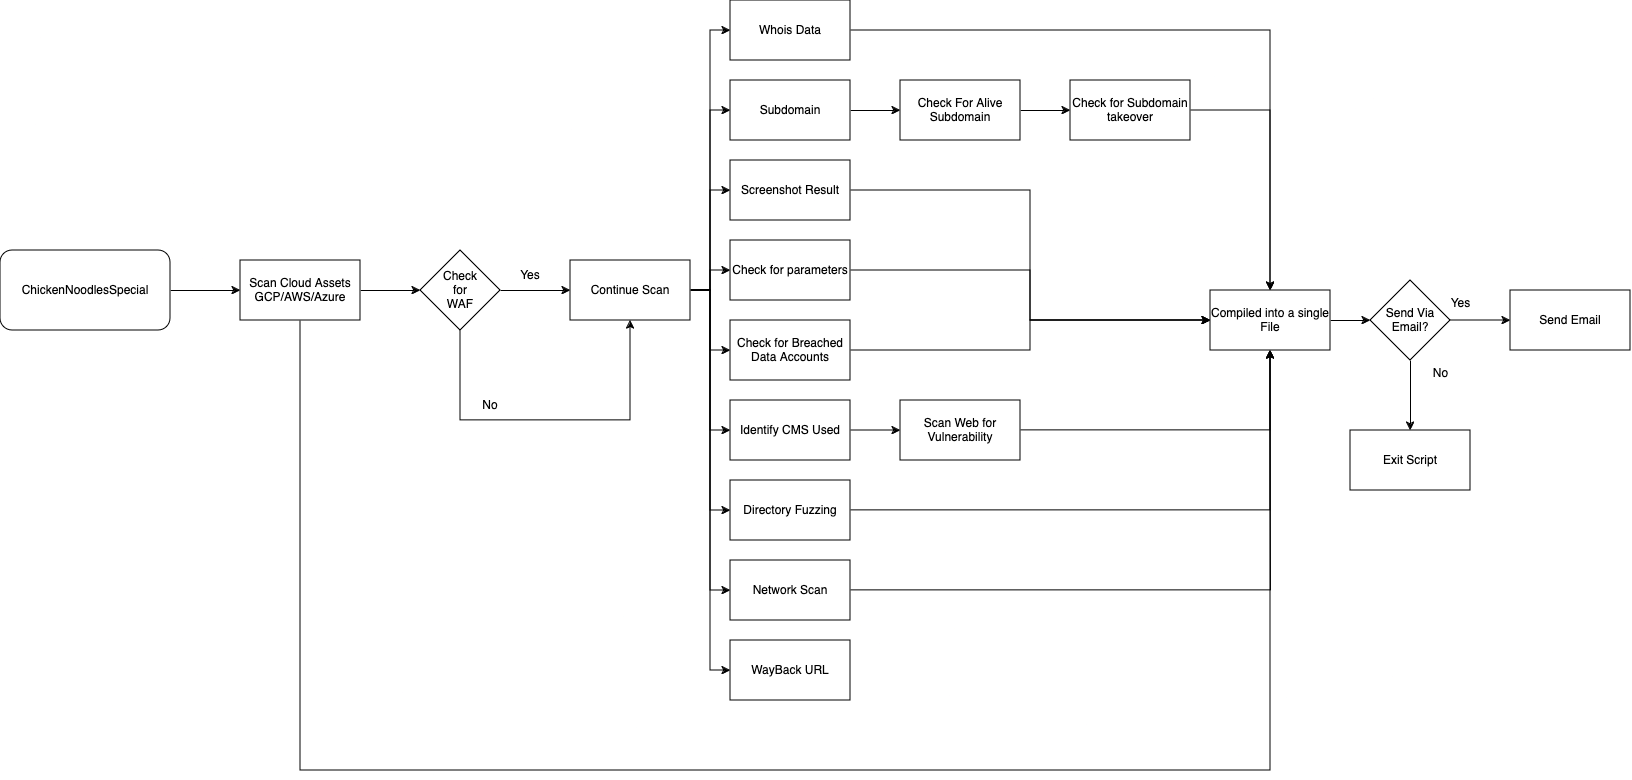

The diagram above was exported from draw.io. Its source (the exported page's mxGraphModel, read from the mxfile embedded in the PNG):
<mxGraphModel dx="2318" dy="988" grid="1" gridSize="10" guides="1" tooltips="1" connect="1" arrows="1" fold="1" page="1" pageScale="1" pageWidth="850" pageHeight="1100" math="0" shadow="0">
  <root>
    <mxCell id="0" />
    <mxCell id="1" parent="0" />
    <mxCell id="46LjZgi2C2TFHw8h0OPE-7" style="edgeStyle=orthogonalEdgeStyle;rounded=0;orthogonalLoop=1;jettySize=auto;html=1;exitX=1;exitY=0.5;exitDx=0;exitDy=0;" edge="1" parent="1" source="46LjZgi2C2TFHw8h0OPE-3" target="46LjZgi2C2TFHw8h0OPE-6">
      <mxGeometry relative="1" as="geometry" />
    </mxCell>
    <mxCell id="46LjZgi2C2TFHw8h0OPE-3" value="ChickenNoodlesSpecial" style="rounded=1;whiteSpace=wrap;html=1;" vertex="1" parent="1">
      <mxGeometry x="-130" y="310" width="170" height="80" as="geometry" />
    </mxCell>
    <mxCell id="46LjZgi2C2TFHw8h0OPE-40" style="edgeStyle=orthogonalEdgeStyle;rounded=0;orthogonalLoop=1;jettySize=auto;html=1;exitX=1;exitY=0.5;exitDx=0;exitDy=0;" edge="1" parent="1" source="46LjZgi2C2TFHw8h0OPE-6" target="46LjZgi2C2TFHw8h0OPE-39">
      <mxGeometry relative="1" as="geometry" />
    </mxCell>
    <mxCell id="46LjZgi2C2TFHw8h0OPE-64" style="edgeStyle=orthogonalEdgeStyle;rounded=0;orthogonalLoop=1;jettySize=auto;html=1;exitX=0.5;exitY=1;exitDx=0;exitDy=0;entryX=0.5;entryY=1;entryDx=0;entryDy=0;" edge="1" parent="1" source="46LjZgi2C2TFHw8h0OPE-6" target="46LjZgi2C2TFHw8h0OPE-45">
      <mxGeometry relative="1" as="geometry">
        <Array as="points">
          <mxPoint x="170" y="830" />
          <mxPoint x="1140" y="830" />
        </Array>
      </mxGeometry>
    </mxCell>
    <mxCell id="46LjZgi2C2TFHw8h0OPE-6" value="&lt;div&gt;Scan Cloud Assets&lt;/div&gt;&lt;div&gt;GCP/AWS/Azure&lt;br&gt;&lt;/div&gt;" style="rounded=0;whiteSpace=wrap;html=1;" vertex="1" parent="1">
      <mxGeometry x="110" y="320" width="120" height="60" as="geometry" />
    </mxCell>
    <mxCell id="46LjZgi2C2TFHw8h0OPE-29" style="edgeStyle=orthogonalEdgeStyle;rounded=0;orthogonalLoop=1;jettySize=auto;html=1;exitX=1;exitY=0.5;exitDx=0;exitDy=0;entryX=0;entryY=0.5;entryDx=0;entryDy=0;" edge="1" parent="1" source="46LjZgi2C2TFHw8h0OPE-12" target="46LjZgi2C2TFHw8h0OPE-15">
      <mxGeometry relative="1" as="geometry" />
    </mxCell>
    <mxCell id="46LjZgi2C2TFHw8h0OPE-31" style="edgeStyle=orthogonalEdgeStyle;rounded=0;orthogonalLoop=1;jettySize=auto;html=1;exitX=1;exitY=0.5;exitDx=0;exitDy=0;entryX=0;entryY=0.5;entryDx=0;entryDy=0;" edge="1" parent="1" source="46LjZgi2C2TFHw8h0OPE-12" target="46LjZgi2C2TFHw8h0OPE-16">
      <mxGeometry relative="1" as="geometry" />
    </mxCell>
    <mxCell id="46LjZgi2C2TFHw8h0OPE-32" style="edgeStyle=orthogonalEdgeStyle;rounded=0;orthogonalLoop=1;jettySize=auto;html=1;exitX=1;exitY=0.5;exitDx=0;exitDy=0;entryX=0;entryY=0.5;entryDx=0;entryDy=0;" edge="1" parent="1" source="46LjZgi2C2TFHw8h0OPE-12" target="46LjZgi2C2TFHw8h0OPE-21">
      <mxGeometry relative="1" as="geometry" />
    </mxCell>
    <mxCell id="46LjZgi2C2TFHw8h0OPE-33" style="edgeStyle=orthogonalEdgeStyle;rounded=0;orthogonalLoop=1;jettySize=auto;html=1;exitX=1;exitY=0.5;exitDx=0;exitDy=0;" edge="1" parent="1" source="46LjZgi2C2TFHw8h0OPE-12" target="46LjZgi2C2TFHw8h0OPE-22">
      <mxGeometry relative="1" as="geometry" />
    </mxCell>
    <mxCell id="46LjZgi2C2TFHw8h0OPE-34" style="edgeStyle=orthogonalEdgeStyle;rounded=0;orthogonalLoop=1;jettySize=auto;html=1;exitX=1;exitY=0.5;exitDx=0;exitDy=0;entryX=0;entryY=0.5;entryDx=0;entryDy=0;" edge="1" parent="1" source="46LjZgi2C2TFHw8h0OPE-12" target="46LjZgi2C2TFHw8h0OPE-23">
      <mxGeometry relative="1" as="geometry" />
    </mxCell>
    <mxCell id="46LjZgi2C2TFHw8h0OPE-35" style="edgeStyle=orthogonalEdgeStyle;rounded=0;orthogonalLoop=1;jettySize=auto;html=1;exitX=1;exitY=0.5;exitDx=0;exitDy=0;entryX=0;entryY=0.5;entryDx=0;entryDy=0;" edge="1" parent="1" source="46LjZgi2C2TFHw8h0OPE-12" target="46LjZgi2C2TFHw8h0OPE-24">
      <mxGeometry relative="1" as="geometry" />
    </mxCell>
    <mxCell id="46LjZgi2C2TFHw8h0OPE-36" style="edgeStyle=orthogonalEdgeStyle;rounded=0;orthogonalLoop=1;jettySize=auto;html=1;exitX=1;exitY=0.5;exitDx=0;exitDy=0;entryX=0;entryY=0.5;entryDx=0;entryDy=0;" edge="1" parent="1" source="46LjZgi2C2TFHw8h0OPE-12" target="46LjZgi2C2TFHw8h0OPE-27">
      <mxGeometry relative="1" as="geometry" />
    </mxCell>
    <mxCell id="46LjZgi2C2TFHw8h0OPE-37" style="edgeStyle=orthogonalEdgeStyle;rounded=0;orthogonalLoop=1;jettySize=auto;html=1;exitX=1;exitY=0.5;exitDx=0;exitDy=0;entryX=0;entryY=0.5;entryDx=0;entryDy=0;" edge="1" parent="1" source="46LjZgi2C2TFHw8h0OPE-12" target="46LjZgi2C2TFHw8h0OPE-28">
      <mxGeometry relative="1" as="geometry" />
    </mxCell>
    <mxCell id="46LjZgi2C2TFHw8h0OPE-66" style="edgeStyle=orthogonalEdgeStyle;rounded=0;orthogonalLoop=1;jettySize=auto;html=1;exitX=1;exitY=0.5;exitDx=0;exitDy=0;entryX=0;entryY=0.5;entryDx=0;entryDy=0;" edge="1" parent="1" source="46LjZgi2C2TFHw8h0OPE-12" target="46LjZgi2C2TFHw8h0OPE-65">
      <mxGeometry relative="1" as="geometry" />
    </mxCell>
    <mxCell id="46LjZgi2C2TFHw8h0OPE-12" value="&lt;div&gt;Continue Scan&lt;/div&gt;" style="rounded=0;whiteSpace=wrap;html=1;" vertex="1" parent="1">
      <mxGeometry x="440" y="320" width="120" height="60" as="geometry" />
    </mxCell>
    <mxCell id="46LjZgi2C2TFHw8h0OPE-46" style="edgeStyle=orthogonalEdgeStyle;rounded=0;orthogonalLoop=1;jettySize=auto;html=1;exitX=1;exitY=0.5;exitDx=0;exitDy=0;entryX=0.5;entryY=0;entryDx=0;entryDy=0;" edge="1" parent="1" source="46LjZgi2C2TFHw8h0OPE-15" target="46LjZgi2C2TFHw8h0OPE-45">
      <mxGeometry relative="1" as="geometry" />
    </mxCell>
    <mxCell id="46LjZgi2C2TFHw8h0OPE-15" value="Whois Data" style="rounded=0;whiteSpace=wrap;html=1;" vertex="1" parent="1">
      <mxGeometry x="600" y="60" width="120" height="60" as="geometry" />
    </mxCell>
    <mxCell id="46LjZgi2C2TFHw8h0OPE-19" style="edgeStyle=orthogonalEdgeStyle;rounded=0;orthogonalLoop=1;jettySize=auto;html=1;exitX=1;exitY=0.5;exitDx=0;exitDy=0;entryX=0;entryY=0.5;entryDx=0;entryDy=0;" edge="1" parent="1" source="46LjZgi2C2TFHw8h0OPE-16" target="46LjZgi2C2TFHw8h0OPE-17">
      <mxGeometry relative="1" as="geometry" />
    </mxCell>
    <mxCell id="46LjZgi2C2TFHw8h0OPE-16" value="Subdomain" style="rounded=0;whiteSpace=wrap;html=1;" vertex="1" parent="1">
      <mxGeometry x="600" y="140" width="120" height="60" as="geometry" />
    </mxCell>
    <mxCell id="46LjZgi2C2TFHw8h0OPE-20" style="edgeStyle=orthogonalEdgeStyle;rounded=0;orthogonalLoop=1;jettySize=auto;html=1;exitX=1;exitY=0.5;exitDx=0;exitDy=0;entryX=0;entryY=0.5;entryDx=0;entryDy=0;" edge="1" parent="1" source="46LjZgi2C2TFHw8h0OPE-17" target="46LjZgi2C2TFHw8h0OPE-18">
      <mxGeometry relative="1" as="geometry" />
    </mxCell>
    <mxCell id="46LjZgi2C2TFHw8h0OPE-17" value="Check For Alive Subdomain" style="rounded=0;whiteSpace=wrap;html=1;" vertex="1" parent="1">
      <mxGeometry x="770" y="140" width="120" height="60" as="geometry" />
    </mxCell>
    <mxCell id="46LjZgi2C2TFHw8h0OPE-48" style="edgeStyle=orthogonalEdgeStyle;rounded=0;orthogonalLoop=1;jettySize=auto;html=1;exitX=1;exitY=0.5;exitDx=0;exitDy=0;entryX=0.5;entryY=0;entryDx=0;entryDy=0;" edge="1" parent="1" source="46LjZgi2C2TFHw8h0OPE-18" target="46LjZgi2C2TFHw8h0OPE-45">
      <mxGeometry relative="1" as="geometry" />
    </mxCell>
    <mxCell id="46LjZgi2C2TFHw8h0OPE-18" value="Check for Subdomain takeover" style="rounded=0;whiteSpace=wrap;html=1;" vertex="1" parent="1">
      <mxGeometry x="940" y="140" width="120" height="60" as="geometry" />
    </mxCell>
    <mxCell id="46LjZgi2C2TFHw8h0OPE-49" style="edgeStyle=orthogonalEdgeStyle;rounded=0;orthogonalLoop=1;jettySize=auto;html=1;exitX=1;exitY=0.5;exitDx=0;exitDy=0;entryX=0;entryY=0.5;entryDx=0;entryDy=0;" edge="1" parent="1" source="46LjZgi2C2TFHw8h0OPE-21" target="46LjZgi2C2TFHw8h0OPE-45">
      <mxGeometry relative="1" as="geometry" />
    </mxCell>
    <mxCell id="46LjZgi2C2TFHw8h0OPE-21" value="Screenshot Result" style="rounded=0;whiteSpace=wrap;html=1;" vertex="1" parent="1">
      <mxGeometry x="600" y="220" width="120" height="60" as="geometry" />
    </mxCell>
    <mxCell id="46LjZgi2C2TFHw8h0OPE-50" style="edgeStyle=orthogonalEdgeStyle;rounded=0;orthogonalLoop=1;jettySize=auto;html=1;exitX=1;exitY=0.5;exitDx=0;exitDy=0;entryX=0;entryY=0.5;entryDx=0;entryDy=0;" edge="1" parent="1" source="46LjZgi2C2TFHw8h0OPE-22" target="46LjZgi2C2TFHw8h0OPE-45">
      <mxGeometry relative="1" as="geometry" />
    </mxCell>
    <mxCell id="46LjZgi2C2TFHw8h0OPE-22" value="Check for parameters" style="rounded=0;whiteSpace=wrap;html=1;" vertex="1" parent="1">
      <mxGeometry x="600" y="300" width="120" height="60" as="geometry" />
    </mxCell>
    <mxCell id="46LjZgi2C2TFHw8h0OPE-51" style="edgeStyle=orthogonalEdgeStyle;rounded=0;orthogonalLoop=1;jettySize=auto;html=1;exitX=1;exitY=0.5;exitDx=0;exitDy=0;entryX=0;entryY=0.5;entryDx=0;entryDy=0;" edge="1" parent="1" source="46LjZgi2C2TFHw8h0OPE-23" target="46LjZgi2C2TFHw8h0OPE-45">
      <mxGeometry relative="1" as="geometry" />
    </mxCell>
    <mxCell id="46LjZgi2C2TFHw8h0OPE-23" value="Check for Breached Data Accounts" style="rounded=0;whiteSpace=wrap;html=1;" vertex="1" parent="1">
      <mxGeometry x="600" y="380" width="120" height="60" as="geometry" />
    </mxCell>
    <mxCell id="46LjZgi2C2TFHw8h0OPE-25" style="edgeStyle=orthogonalEdgeStyle;rounded=0;orthogonalLoop=1;jettySize=auto;html=1;exitX=1;exitY=0.5;exitDx=0;exitDy=0;" edge="1" parent="1" source="46LjZgi2C2TFHw8h0OPE-24">
      <mxGeometry relative="1" as="geometry">
        <mxPoint x="770" y="490" as="targetPoint" />
      </mxGeometry>
    </mxCell>
    <mxCell id="46LjZgi2C2TFHw8h0OPE-24" value="Identify CMS Used" style="rounded=0;whiteSpace=wrap;html=1;" vertex="1" parent="1">
      <mxGeometry x="600" y="460" width="120" height="60" as="geometry" />
    </mxCell>
    <mxCell id="46LjZgi2C2TFHw8h0OPE-52" style="edgeStyle=orthogonalEdgeStyle;rounded=0;orthogonalLoop=1;jettySize=auto;html=1;exitX=1;exitY=0.5;exitDx=0;exitDy=0;entryX=0.5;entryY=1;entryDx=0;entryDy=0;" edge="1" parent="1" source="46LjZgi2C2TFHw8h0OPE-26" target="46LjZgi2C2TFHw8h0OPE-45">
      <mxGeometry relative="1" as="geometry" />
    </mxCell>
    <mxCell id="46LjZgi2C2TFHw8h0OPE-26" value="Scan Web for Vulnerability" style="rounded=0;whiteSpace=wrap;html=1;" vertex="1" parent="1">
      <mxGeometry x="770" y="460" width="120" height="60" as="geometry" />
    </mxCell>
    <mxCell id="46LjZgi2C2TFHw8h0OPE-53" style="edgeStyle=orthogonalEdgeStyle;rounded=0;orthogonalLoop=1;jettySize=auto;html=1;exitX=1;exitY=0.5;exitDx=0;exitDy=0;" edge="1" parent="1" source="46LjZgi2C2TFHw8h0OPE-27" target="46LjZgi2C2TFHw8h0OPE-45">
      <mxGeometry relative="1" as="geometry" />
    </mxCell>
    <mxCell id="46LjZgi2C2TFHw8h0OPE-27" value="Directory Fuzzing" style="rounded=0;whiteSpace=wrap;html=1;" vertex="1" parent="1">
      <mxGeometry x="600" y="540" width="120" height="60" as="geometry" />
    </mxCell>
    <mxCell id="46LjZgi2C2TFHw8h0OPE-54" style="edgeStyle=orthogonalEdgeStyle;rounded=0;orthogonalLoop=1;jettySize=auto;html=1;exitX=1;exitY=0.5;exitDx=0;exitDy=0;" edge="1" parent="1" source="46LjZgi2C2TFHw8h0OPE-28">
      <mxGeometry relative="1" as="geometry">
        <mxPoint x="1140" y="400" as="targetPoint" />
      </mxGeometry>
    </mxCell>
    <mxCell id="46LjZgi2C2TFHw8h0OPE-28" value="Network Scan" style="rounded=0;whiteSpace=wrap;html=1;" vertex="1" parent="1">
      <mxGeometry x="600" y="620" width="120" height="60" as="geometry" />
    </mxCell>
    <mxCell id="46LjZgi2C2TFHw8h0OPE-41" style="edgeStyle=orthogonalEdgeStyle;rounded=0;orthogonalLoop=1;jettySize=auto;html=1;exitX=1;exitY=0.5;exitDx=0;exitDy=0;entryX=0;entryY=0.5;entryDx=0;entryDy=0;" edge="1" parent="1" source="46LjZgi2C2TFHw8h0OPE-39" target="46LjZgi2C2TFHw8h0OPE-12">
      <mxGeometry relative="1" as="geometry" />
    </mxCell>
    <mxCell id="46LjZgi2C2TFHw8h0OPE-42" style="edgeStyle=orthogonalEdgeStyle;rounded=0;orthogonalLoop=1;jettySize=auto;html=1;exitX=0.5;exitY=1;exitDx=0;exitDy=0;entryX=0.5;entryY=1;entryDx=0;entryDy=0;" edge="1" parent="1" source="46LjZgi2C2TFHw8h0OPE-39" target="46LjZgi2C2TFHw8h0OPE-12">
      <mxGeometry relative="1" as="geometry">
        <Array as="points">
          <mxPoint x="330" y="480" />
          <mxPoint x="500" y="480" />
        </Array>
      </mxGeometry>
    </mxCell>
    <mxCell id="46LjZgi2C2TFHw8h0OPE-39" value="&lt;div&gt;Check &lt;br&gt;&lt;/div&gt;&lt;div&gt;for &lt;br&gt;&lt;/div&gt;&lt;div&gt;WAF&lt;br&gt;&lt;/div&gt;" style="rhombus;whiteSpace=wrap;html=1;" vertex="1" parent="1">
      <mxGeometry x="290" y="310" width="80" height="80" as="geometry" />
    </mxCell>
    <mxCell id="46LjZgi2C2TFHw8h0OPE-43" value="Yes" style="text;html=1;align=center;verticalAlign=middle;whiteSpace=wrap;rounded=0;" vertex="1" parent="1">
      <mxGeometry x="370" y="320" width="60" height="30" as="geometry" />
    </mxCell>
    <mxCell id="46LjZgi2C2TFHw8h0OPE-44" value="No" style="text;html=1;align=center;verticalAlign=middle;whiteSpace=wrap;rounded=0;" vertex="1" parent="1">
      <mxGeometry x="330" y="450" width="60" height="30" as="geometry" />
    </mxCell>
    <mxCell id="46LjZgi2C2TFHw8h0OPE-56" style="edgeStyle=orthogonalEdgeStyle;rounded=0;orthogonalLoop=1;jettySize=auto;html=1;exitX=1;exitY=0.5;exitDx=0;exitDy=0;entryX=0;entryY=0.5;entryDx=0;entryDy=0;" edge="1" parent="1" source="46LjZgi2C2TFHw8h0OPE-45" target="46LjZgi2C2TFHw8h0OPE-55">
      <mxGeometry relative="1" as="geometry" />
    </mxCell>
    <mxCell id="46LjZgi2C2TFHw8h0OPE-45" value="&lt;div&gt;Compiled into a single File&lt;/div&gt;" style="rounded=0;whiteSpace=wrap;html=1;" vertex="1" parent="1">
      <mxGeometry x="1080" y="350" width="120" height="60" as="geometry" />
    </mxCell>
    <mxCell id="46LjZgi2C2TFHw8h0OPE-57" style="edgeStyle=orthogonalEdgeStyle;rounded=0;orthogonalLoop=1;jettySize=auto;html=1;exitX=1;exitY=0.5;exitDx=0;exitDy=0;" edge="1" parent="1" source="46LjZgi2C2TFHw8h0OPE-55">
      <mxGeometry relative="1" as="geometry">
        <mxPoint x="1380" y="380" as="targetPoint" />
      </mxGeometry>
    </mxCell>
    <mxCell id="46LjZgi2C2TFHw8h0OPE-62" style="edgeStyle=orthogonalEdgeStyle;rounded=0;orthogonalLoop=1;jettySize=auto;html=1;exitX=0.5;exitY=1;exitDx=0;exitDy=0;entryX=0.5;entryY=0;entryDx=0;entryDy=0;" edge="1" parent="1" source="46LjZgi2C2TFHw8h0OPE-55" target="46LjZgi2C2TFHw8h0OPE-61">
      <mxGeometry relative="1" as="geometry" />
    </mxCell>
    <mxCell id="46LjZgi2C2TFHw8h0OPE-55" value="Send Via Email?" style="rhombus;whiteSpace=wrap;html=1;" vertex="1" parent="1">
      <mxGeometry x="1240" y="340" width="80" height="80" as="geometry" />
    </mxCell>
    <mxCell id="46LjZgi2C2TFHw8h0OPE-58" value="Send Email" style="rounded=0;whiteSpace=wrap;html=1;" vertex="1" parent="1">
      <mxGeometry x="1380" y="350" width="120" height="60" as="geometry" />
    </mxCell>
    <mxCell id="46LjZgi2C2TFHw8h0OPE-59" value="Yes" style="text;html=1;align=center;verticalAlign=middle;resizable=0;points=[];autosize=1;strokeColor=none;fillColor=none;" vertex="1" parent="1">
      <mxGeometry x="1310" y="348" width="40" height="30" as="geometry" />
    </mxCell>
    <mxCell id="46LjZgi2C2TFHw8h0OPE-60" value="&lt;div&gt;No&lt;/div&gt;" style="text;html=1;align=center;verticalAlign=middle;resizable=0;points=[];autosize=1;strokeColor=none;fillColor=none;" vertex="1" parent="1">
      <mxGeometry x="1290" y="418" width="40" height="30" as="geometry" />
    </mxCell>
    <mxCell id="46LjZgi2C2TFHw8h0OPE-61" value="&lt;div&gt;Exit Script&lt;/div&gt;" style="rounded=0;whiteSpace=wrap;html=1;" vertex="1" parent="1">
      <mxGeometry x="1220" y="490" width="120" height="60" as="geometry" />
    </mxCell>
    <mxCell id="46LjZgi2C2TFHw8h0OPE-65" value="&lt;div&gt;WayBack URL&lt;/div&gt;" style="rounded=0;whiteSpace=wrap;html=1;" vertex="1" parent="1">
      <mxGeometry x="600" y="700" width="120" height="60" as="geometry" />
    </mxCell>
  </root>
</mxGraphModel>